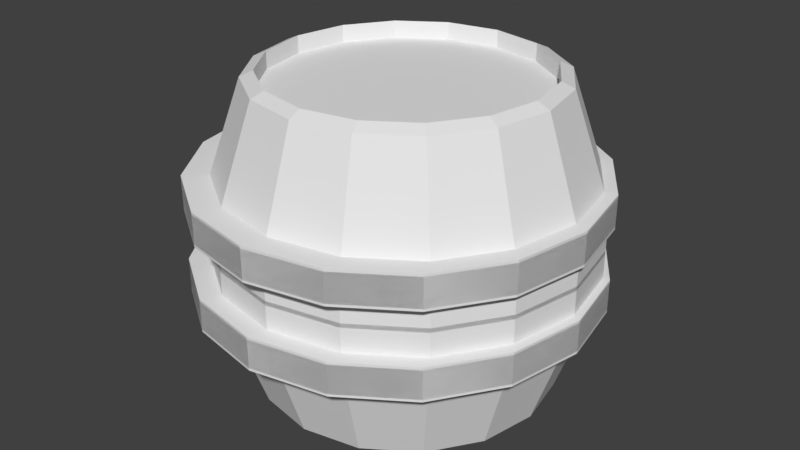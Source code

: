 # Source: barrel.blend  (saved by Blender 2.79.0; exported with 4.5.12 LTS)
import bpy
from mathutils import Matrix  # noqa: F401  (used for matrix-valued properties, if any)

bpy.ops.wm.read_factory_settings(use_empty=True)
scene = bpy.context.scene
scene.name = 'Scene'

# ---- collections
col_collection_1 = bpy.data.collections.new('Collection 1'); scene.collection.children.link(col_collection_1)

# ---- materials (node trees are filled in below, after node groups)
mat_material_001 = bpy.data.materials.new('Material.001')
mat_material_001.alpha_threshold = 0.0
mat_material_001.use_transparent_shadow = False
mat_material_001.roughness = 0.5

# ---- material node trees

# ---- world
world_world = bpy.data.worlds.new('World'); scene.world = world_world
world_world.color = (0.05088, 0.05088, 0.05088)
world_world.use_sun_shadow = False
world_world.sun_shadow_jitter_overblur = 0.0
world_world.cycles.sampling_method = 'MANUAL'

# ---- meshes
me_cylinder = bpy.data.meshes.new('Cylinder')
me_cylinder.from_pydata([(0.0153, 1.121, 1.189), (0.4609, 1.032, 1.189), (0.8387, 0.7795, 1.189), (1.091, 0.4017, 1.189), (1.18, -0.0439, 1.189), (1.091, -0.4895, 1.189), (0.8387, -0.8673, 1.189), (0.4609, -1.12, 1.189), (0.0153, -1.208, 1.189), (-0.4303, -1.12, 1.189), (-0.8081, -0.8673, 1.189), (-1.061, -0.4895, 1.189), (-1.149, -0.0439, 1.189), (-1.061, 0.4017, 1.189), (-0.8081, 0.7795, 1.189), (-0.4303, 1.032, 1.189), (0.0153, 1.415, 0.3408), (0.5736, 1.304, 0.3408), (1.047, 0.9878, 0.3408), (1.363, 0.5144, 0.3408), (1.474, -0.0439, 0.3408), (1.363, -0.6022, 0.3408), (1.047, -1.076, 0.3408), (0.5736, -1.392, 0.3408), (0.0153, -1.503, 0.3408), (-0.543, -1.392, 0.3408), (-1.016, -1.076, 0.3408), (-1.333, -0.6022, 0.3408), (-1.444, -0.0439, 0.3408), (-1.333, 0.5144, 0.3408), (-1.016, 0.9878, 0.3408), (-0.543, 1.304, 0.3408), (0.0153, 1.021, 1.234), (0.4228, 0.9399, 1.234), (0.7683, 0.7091, 1.234), (0.9991, 0.3636, 1.234), (1.08, -0.0439, 1.234), (0.9991, -0.4514, 1.234), (0.7683, -0.7969, 1.234), (0.4228, -1.028, 1.234), (0.0153, -1.109, 1.234), (-0.3922, -1.028, 1.234), (-0.7377, -0.7969, 1.234), (-0.9685, -0.4514, 1.234), (-1.05, -0.0439, 1.234), (-0.9685, 0.3636, 1.234), (-0.7377, 0.7091, 1.234), (-0.3922, 0.9399, 1.234), (0.0153, 1.021, 1.098), (0.4228, 0.9399, 1.098), (0.7683, 0.7091, 1.098), (0.9991, 0.3636, 1.098), (1.08, -0.0439, 1.098), (0.9991, -0.4514, 1.098), (0.7683, -0.7969, 1.098), (0.4228, -1.028, 1.098), (0.0153, -1.109, 1.098), (-0.3922, -1.028, 1.098), (-0.7377, -0.7969, 1.098), (-0.9685, -0.4514, 1.098), (-1.05, -0.0439, 1.098), (-0.9685, 0.3636, 1.098), (-0.7377, 0.7091, 1.098), (-0.3922, 0.9399, 1.098), (0.0153, 1.415, -0.01652), (0.5736, 1.304, -0.01652), (1.047, 0.9878, -0.01652), (1.363, 0.5144, -0.01652), (1.474, -0.0439, -0.01652), (1.363, -0.6022, -0.01652), (1.047, -1.076, -0.01652), (0.5736, -1.392, -0.01652), (0.0153, -1.503, -0.01652), (-0.543, -1.392, -0.01652), (-1.016, -1.076, -0.01652), (-1.333, -0.6022, -0.01652), (-1.444, -0.0439, -0.01652), (-1.333, 0.5144, -0.01652), (-1.016, 0.9878, -0.01652), (-0.543, 1.304, -0.01652), (-0.02468, 1.479, -0.4686), (-0.02468, 1.479, -0.2237), (0.5736, 1.36, -0.4686), (0.5736, 1.36, -0.2237), (1.081, 1.021, -0.4686), (1.081, 1.021, -0.2237), (1.42, 0.5137, -0.4686), (1.42, 0.5137, -0.2237), (1.539, -0.08459, -0.4686), (1.539, -0.08459, -0.2237), (1.42, -0.6829, -0.4686), (1.42, -0.6829, -0.2237), (1.081, -1.19, -0.4686), (1.081, -1.19, -0.2237), (0.5736, -1.529, -0.4686), (0.5736, -1.529, -0.2237), (-0.02468, -1.648, -0.4686), (-0.02468, -1.648, -0.2237), (-0.6229, -1.529, -0.4686), (-0.6229, -1.529, -0.2237), (-1.13, -1.19, -0.4686), (-1.13, -1.19, -0.2237), (-1.469, -0.6829, -0.4686), (-1.469, -0.6829, -0.2237), (-1.588, -0.08459, -0.4686), (-1.588, -0.08459, -0.2237), (-1.469, 0.5137, -0.4686), (-1.469, 0.5137, -0.2237), (-1.13, 1.021, -0.4686), (-1.13, 1.021, -0.2237), (-0.6229, 1.36, -0.4686), (-0.6229, 1.36, -0.2237), (-0.02468, 1.479, 0.2043), (-0.02468, 1.479, 0.4492), (0.5736, 1.36, 0.2043), (0.5736, 1.36, 0.4492), (1.081, 1.021, 0.2043), (1.081, 1.021, 0.4492), (1.42, 0.5137, 0.2043), (1.42, 0.5137, 0.4492), (1.539, -0.08459, 0.2043), (1.539, -0.08459, 0.4492), (1.42, -0.6829, 0.2043), (1.42, -0.6829, 0.4492), (1.081, -1.19, 0.2043), (1.081, -1.19, 0.4492), (0.5736, -1.529, 0.2043), (0.5736, -1.529, 0.4492), (-0.02468, -1.648, 0.2043), (-0.02468, -1.648, 0.4492), (-0.6229, -1.529, 0.2043), (-0.6229, -1.529, 0.4492), (-1.13, -1.19, 0.2043), (-1.13, -1.19, 0.4492), (-1.469, -0.6829, 0.2043), (-1.469, -0.6829, 0.4492), (-1.588, -0.08459, 0.2043), (-1.588, -0.08459, 0.4492), (-1.469, 0.5137, 0.2043), (-1.469, 0.5137, 0.4492), (-1.13, 1.021, 0.2043), (-1.13, 1.021, 0.4492), (-0.6229, 1.36, 0.2043), (-0.6229, 1.36, 0.4492)], [], [(16, 0, 1, 17), (17, 1, 2, 18), (18, 2, 3, 19), (19, 3, 4, 20), (20, 4, 5, 21), (21, 5, 6, 22), (22, 6, 7, 23), (23, 7, 8, 24), (24, 8, 9, 25), (25, 9, 10, 26), (26, 10, 11, 27), (27, 11, 12, 28), (28, 12, 13, 29), (29, 13, 14, 30), (6, 5, 37, 38), (30, 14, 15, 31), (31, 15, 0, 16), (79, 31, 16, 64), (78, 30, 31, 79), (77, 29, 30, 78), (76, 28, 29, 77), (75, 27, 28, 76), (74, 26, 27, 75), (73, 25, 26, 74), (72, 24, 25, 73), (71, 23, 24, 72), (70, 22, 23, 71), (69, 21, 22, 70), (68, 20, 21, 69), (67, 19, 20, 68), (66, 18, 19, 67), (65, 17, 18, 66), (64, 16, 17, 65), (41, 40, 56, 57), (11, 10, 42, 43), (0, 15, 47, 32), (4, 3, 35, 36), (9, 8, 40, 41), (14, 13, 45, 46), (2, 1, 33, 34), (7, 6, 38, 39), (12, 11, 43, 44), (5, 4, 36, 37), (10, 9, 41, 42), (15, 14, 46, 47), (3, 2, 34, 35), (8, 7, 39, 40), (1, 0, 32, 33), (13, 12, 44, 45), (49, 48, 63, 62, 61, 60, 59, 58, 57, 56, 55, 54, 53, 52, 51, 50), (34, 33, 49, 50), (42, 41, 57, 58), (35, 34, 50, 51), (43, 42, 58, 59), (36, 35, 51, 52), (44, 43, 59, 60), (37, 36, 52, 53), (45, 44, 60, 61), (38, 37, 53, 54), (46, 45, 61, 62), (39, 38, 54, 55), (47, 46, 62, 63), (40, 39, 55, 56), (33, 32, 48, 49), (32, 47, 63, 48), (80, 81, 83, 82), (82, 83, 85, 84), (84, 85, 87, 86), (86, 87, 89, 88), (88, 89, 91, 90), (90, 91, 93, 92), (92, 93, 95, 94), (94, 95, 97, 96), (96, 97, 99, 98), (98, 99, 101, 100), (100, 101, 103, 102), (102, 103, 105, 104), (104, 105, 107, 106), (106, 107, 109, 108), (83, 81, 111, 109, 107, 105, 103, 101, 99, 97, 95, 93, 91, 89, 87, 85), (108, 109, 111, 110), (110, 111, 81, 80), (80, 82, 84, 86, 88, 90, 92, 94, 96, 98, 100, 102, 104, 106, 108, 110), (112, 113, 115, 114), (114, 115, 117, 116), (116, 117, 119, 118), (118, 119, 121, 120), (120, 121, 123, 122), (122, 123, 125, 124), (124, 125, 127, 126), (126, 127, 129, 128), (128, 129, 131, 130), (130, 131, 133, 132), (132, 133, 135, 134), (134, 135, 137, 136), (136, 137, 139, 138), (138, 139, 141, 140), (115, 113, 143, 141, 139, 137, 135, 133, 131, 129, 127, 125, 123, 121, 119, 117), (140, 141, 143, 142), (142, 143, 113, 112), (112, 114, 116, 118, 120, 122, 124, 126, 128, 130, 132, 134, 136, 138, 140, 142)])
_uv = me_cylinder.uv_layers.new(name='UVMap')
_uv.uv.foreach_set('vector', [0.7879, 0.4261, 0.8931, 0.4193, 0.8946, 0.4691, 0.7897, 0.4886, 0.7897, 0.4886, 0.8946, 0.4691, 0.8972, 0.5073, 0.7931, 0.5364, 0.7915, 0.537, 0.8961, 0.5578, 0.894, 0.6077, 0.7889, 0.5994, 0.7889, 0.5994, 0.894, 0.6077, 0.8932, 0.6616, 0.7879, 0.6671, 0.7879, 0.6671, 0.8932, 0.6616, 0.894, 0.7115, 0.7889, 0.7296, 0.7889, 0.7296, 0.894, 0.7115, 0.8961, 0.7497, 0.7915, 0.7774, 0.3242, 0.7286, 0.4288, 0.7564, 0.4266, 0.7945, 0.3215, 0.7765, 0.3215, 0.7765, 0.4266, 0.7945, 0.4259, 0.8444, 0.3206, 0.839, 0.3206, 0.839, 0.4259, 0.8444, 0.4266, 0.8984, 0.3215, 0.9066, 0.3215, 0.9066, 0.4266, 0.8984, 0.4288, 0.9482, 0.3242, 0.9691, 0.5336, 0.9212, 0.4288, 0.9018, 0.4302, 0.8519, 0.5354, 0.8588, 0.5354, 0.8588, 0.4302, 0.8519, 0.4302, 0.798, 0.5354, 0.7911, 0.5354, 0.7911, 0.4302, 0.798, 0.4288, 0.7481, 0.5336, 0.7286, 0.7931, 0.2482, 0.8972, 0.2773, 0.8946, 0.3154, 0.7897, 0.296, 0.06012, 0.7493, 0.1111, 0.7286, 0.1134, 0.7402, 0.06683, 0.7591, 0.7897, 0.296, 0.8946, 0.3154, 0.8931, 0.3653, 0.7879, 0.3585, 0.7879, 0.3585, 0.8931, 0.3653, 0.8931, 0.4193, 0.7879, 0.4261, 0.7447, 0.3585, 0.7879, 0.3585, 0.7879, 0.4261, 0.7447, 0.4261, 0.7465, 0.296, 0.7897, 0.296, 0.7879, 0.3585, 0.7447, 0.3585, 0.7498, 0.2482, 0.7931, 0.2482, 0.7897, 0.296, 0.7465, 0.296, 0.5787, 0.7911, 0.5354, 0.7911, 0.5336, 0.7286, 0.5769, 0.7286, 0.5787, 0.8588, 0.5354, 0.8588, 0.5354, 0.7911, 0.5787, 0.7911, 0.5769, 0.9212, 0.5336, 0.9212, 0.5354, 0.8588, 0.5787, 0.8588, 0.2783, 0.9072, 0.3215, 0.9066, 0.3242, 0.9691, 0.2809, 0.9697, 0.2773, 0.8396, 0.3206, 0.839, 0.3215, 0.9066, 0.2783, 0.9072, 0.2783, 0.7771, 0.3215, 0.7765, 0.3206, 0.839, 0.2773, 0.8396, 0.2809, 0.7292, 0.3242, 0.7286, 0.3215, 0.7765, 0.2783, 0.7771, 0.7456, 0.729, 0.7889, 0.7296, 0.7915, 0.7774, 0.7483, 0.7768, 0.7447, 0.6665, 0.7879, 0.6671, 0.7889, 0.7296, 0.7456, 0.729, 0.7456, 0.5989, 0.7889, 0.5994, 0.7879, 0.6671, 0.7447, 0.6665, 0.7483, 0.5364, 0.7915, 0.537, 0.7889, 0.5994, 0.7456, 0.5989, 0.7465, 0.4886, 0.7897, 0.4886, 0.7931, 0.5364, 0.7498, 0.5364, 0.7447, 0.4261, 0.7879, 0.4261, 0.7897, 0.4886, 0.7465, 0.4886, 0.681, 0.8692, 0.6803, 0.8236, 0.6968, 0.8238, 0.6975, 0.8694, 0.06012, 0.9793, 0.02111, 0.9412, 0.03116, 0.9346, 0.06683, 0.9695, 0.2773, 0.8913, 0.2562, 0.9412, 0.2462, 0.9346, 0.2655, 0.889, 0.1662, 0.7286, 0.2172, 0.7493, 0.2105, 0.7591, 0.1639, 0.7402, 0.0, 0.8913, 4.342e-08, 0.8373, 0.01185, 0.8396, 0.01185, 0.889, 0.2172, 0.9793, 0.1662, 1.0, 0.1639, 0.9884, 0.2105, 0.9695, 0.2562, 0.7875, 0.2773, 0.8373, 0.2655, 0.8396, 0.2462, 0.794, 0.02111, 0.7875, 0.06012, 0.7493, 0.06683, 0.7591, 0.03116, 0.794, 0.1111, 1.0, 0.06012, 0.9793, 0.06683, 0.9695, 0.1134, 0.9884, 0.1111, 0.7286, 0.1662, 0.7286, 0.1639, 0.7402, 0.1134, 0.7402, 0.02111, 0.9412, 0.0, 0.8913, 0.01185, 0.889, 0.03116, 0.9346, 0.2562, 0.9412, 0.2172, 0.9793, 0.2105, 0.9695, 0.2462, 0.9346, 0.2172, 0.7493, 0.2562, 0.7875, 0.2462, 0.794, 0.2105, 0.7591, 4.342e-08, 0.8373, 0.02111, 0.7875, 0.03116, 0.794, 0.01185, 0.8396, 0.2773, 0.8373, 0.2773, 0.8913, 0.2655, 0.889, 0.2655, 0.8396, 0.1662, 1.0, 0.1111, 1.0, 0.1134, 0.9884, 0.1639, 0.9884, 0.8967, 0.2482, 0.8462, 0.2482, 0.7996, 0.2293, 0.764, 0.1944, 0.7447, 0.1488, 0.7447, 0.0994, 0.764, 0.05379, 0.7996, 0.01889, 0.8462, 0.0, 0.8967, 0.0, 0.9433, 0.01889, 0.979, 0.05379, 0.9983, 0.0994, 0.9983, 0.1488, 0.979, 0.1944, 0.9433, 0.2293, 0.6637, 0.9044, 0.6618, 0.8588, 0.6783, 0.8586, 0.6803, 0.9041, 0.6829, 0.9041, 0.681, 0.8692, 0.6975, 0.8694, 0.6995, 0.9044, 0.7002, 0.7742, 0.7021, 0.7286, 0.7187, 0.7289, 0.7167, 0.7744, 0.6426, 0.7742, 0.6445, 0.7286, 0.6611, 0.7289, 0.6591, 0.7744, 0.6995, 0.8236, 0.7002, 0.7742, 0.7167, 0.7744, 0.716, 0.8238, 0.6419, 0.8236, 0.6426, 0.7742, 0.6591, 0.7744, 0.6584, 0.8238, 0.7002, 0.8692, 0.6995, 0.8236, 0.716, 0.8238, 0.7167, 0.8694, 0.6426, 0.8692, 0.6419, 0.8236, 0.6584, 0.8238, 0.6591, 0.8694, 0.7021, 0.9041, 0.7002, 0.8692, 0.7167, 0.8694, 0.7187, 0.9044, 0.6445, 0.9041, 0.6426, 0.8692, 0.6591, 0.8694, 0.6611, 0.9044, 0.681, 0.7742, 0.6829, 0.7286, 0.6995, 0.7289, 0.6975, 0.7744, 0.6618, 0.7638, 0.6637, 0.7289, 0.6803, 0.7286, 0.6783, 0.7636, 0.6803, 0.8236, 0.681, 0.7742, 0.6975, 0.7744, 0.6968, 0.8238, 0.6618, 0.8588, 0.6611, 0.8094, 0.6776, 0.8092, 0.6783, 0.8586, 0.6611, 0.8094, 0.6618, 0.7638, 0.6783, 0.7636, 0.6776, 0.8092, 0.9318, 0.4393, 0.9614, 0.4389, 0.9643, 0.5058, 0.9347, 0.5062, 0.9016, 0.5364, 0.9313, 0.5364, 0.9277, 0.5876, 0.898, 0.5876, 0.898, 0.5876, 0.9277, 0.5876, 0.9258, 0.6546, 0.8961, 0.6546, 0.8961, 0.6546, 0.9258, 0.6546, 0.9258, 0.7271, 0.8961, 0.7271, 0.8961, 0.7271, 0.9258, 0.7271, 0.9277, 0.794, 0.898, 0.794, 0.898, 0.794, 0.9277, 0.794, 0.9313, 0.8453, 0.9016, 0.8453, 0.9011, 0.2486, 0.9308, 0.2482, 0.9279, 0.2994, 0.8983, 0.2998, 0.8983, 0.2998, 0.9279, 0.2994, 0.9269, 0.3664, 0.8972, 0.3668, 0.8972, 0.3668, 0.9269, 0.3664, 0.9279, 0.4389, 0.8983, 0.4393, 0.8983, 0.4393, 0.9279, 0.4389, 0.9308, 0.5058, 0.9011, 0.5062, 0.5806, 0.7286, 0.6103, 0.7286, 0.6083, 0.7956, 0.5787, 0.7956, 0.5787, 0.7956, 0.6083, 0.7956, 0.6083, 0.8681, 0.5787, 0.8681, 0.5787, 0.8681, 0.6083, 0.8681, 0.6103, 0.935, 0.5806, 0.935, 0.9347, 0.2486, 0.9643, 0.2482, 0.9614, 0.2994, 0.9318, 0.2998, 2.895e-08, 0.5827, 0.0, 0.5102, 0.02834, 0.4433, 0.08071, 0.3921, 0.1491, 0.3643, 0.2232, 0.3643, 0.2916, 0.3921, 0.344, 0.4433, 0.3723, 0.5102, 0.3723, 0.5827, 0.344, 0.6497, 0.2916, 0.7009, 0.2232, 0.7286, 0.1491, 0.7286, 0.08071, 0.7009, 0.02834, 0.6497, 0.9318, 0.2998, 0.9614, 0.2994, 0.9604, 0.3664, 0.9308, 0.3668, 0.9308, 0.3668, 0.9604, 0.3664, 0.9614, 0.4389, 0.9318, 0.4393, 0.7447, 0.5827, 0.7163, 0.6497, 0.6639, 0.7009, 0.5955, 0.7286, 0.5215, 0.7286, 0.453, 0.7009, 0.4007, 0.6497, 0.3723, 0.5827, 0.3723, 0.5102, 0.4007, 0.4433, 0.453, 0.3921, 0.5215, 0.3643, 0.5955, 0.3643, 0.6639, 0.3921, 0.7163, 0.4433, 0.7447, 0.5102, 0.9653, 0.4393, 0.995, 0.4389, 0.9978, 0.5058, 0.9682, 0.5062, 0.9368, 0.5364, 0.9665, 0.5364, 0.9629, 0.5876, 0.9332, 0.5876, 0.9332, 0.5876, 0.9629, 0.5876, 0.9609, 0.6546, 0.9313, 0.6546, 0.9313, 0.6546, 0.9609, 0.6546, 0.9609, 0.7271, 0.9313, 0.7271, 0.9313, 0.7271, 0.9609, 0.7271, 0.9629, 0.794, 0.9332, 0.794, 0.9332, 0.794, 0.9629, 0.794, 0.9665, 0.8453, 0.9368, 0.8453, 0.9703, 0.5368, 1.0, 0.5364, 0.9971, 0.5877, 0.9675, 0.5881, 0.9675, 0.5881, 0.9971, 0.5877, 0.9961, 0.6547, 0.9665, 0.6551, 0.9665, 0.6551, 0.9961, 0.6547, 0.9971, 0.7271, 0.9675, 0.7275, 0.9675, 0.7275, 0.9971, 0.7271, 1.0, 0.794, 0.9703, 0.7944, 0.6122, 0.7286, 0.6419, 0.7286, 0.6399, 0.7956, 0.6103, 0.7956, 0.6103, 0.7956, 0.6399, 0.7956, 0.6399, 0.8681, 0.6103, 0.8681, 0.6103, 0.8681, 0.6399, 0.8681, 0.6419, 0.935, 0.6122, 0.935, 0.9682, 0.2486, 0.9978, 0.2482, 0.995, 0.2994, 0.9653, 0.2998, 0.6639, 0.02773, 0.7163, 0.07897, 0.7447, 0.1459, 0.7447, 0.2184, 0.7163, 0.2853, 0.6639, 0.3366, 0.5955, 0.3643, 0.5215, 0.3643, 0.453, 0.3366, 0.4007, 0.2853, 0.3723, 0.2184, 0.3723, 0.1459, 0.4007, 0.07897, 0.453, 0.02773, 0.5215, 0.0, 0.5955, 1.416e-08, 0.9653, 0.2998, 0.995, 0.2994, 0.994, 0.3664, 0.9643, 0.3668, 0.9643, 0.3668, 0.994, 0.3664, 0.995, 0.4389, 0.9653, 0.4393, 0.3723, 0.2184, 0.344, 0.2853, 0.2916, 0.3366, 0.2232, 0.3643, 0.1491, 0.3643, 0.08071, 0.3366, 0.02834, 0.2853, 0.0, 0.2184, 0.0, 0.1459, 0.02834, 0.07897, 0.08071, 0.02773, 0.1491, 2.832e-08, 0.2232, 0.0, 0.2916, 0.02773, 0.344, 0.07897, 0.3723, 0.1459])
me_cylinder.materials.append(mat_material_001)
me_cylinder.use_remesh_preserve_volume = False
me_cylinder.use_remesh_preserve_attributes = False
me_cylinder.use_mirror_vertex_groups = False
me_cylinder.use_paint_bone_selection = False
me_cylinder.use_paint_mask = True
me_cylinder.update()

# ---- objects
ob_cylinder = bpy.data.objects.new('Cylinder', me_cylinder)

# ---- transforms, parenting, visibility, modifiers, constraints
ob_cylinder.location = (0.0, 0.0, 1.091)
ob_cylinder.scale = (0.7426, 0.7426, 0.7426)
ob_cylinder.lineart.crease_threshold = 0.0
_m = ob_cylinder.modifiers.new('Mirror', 'MIRROR')
_m.use_axis = (False, False, True)
_m.merge_threshold = 0.01

# ---- collection membership
col_collection_1.objects.link(ob_cylinder)

# ---- scene / render settings (as saved in the file)
scene.frame_start = 1; scene.frame_end = 250; scene.frame_set(1)
scene.render.engine = 'BLENDER_EEVEE_NEXT'
scene.render.resolution_percentage = 50
scene.render.dither_intensity = 0.0
scene.cycles.use_denoising = False
scene.cycles.samples = 128
scene.cycles.sampling_pattern = 'TABULATED_SOBOL'
scene.cycles.use_adaptive_sampling = False
scene.cycles.use_light_tree = False
scene.cycles.blur_glossy = 0.0
scene.cycles.sample_clamp_indirect = 0.0
scene.view_settings.view_transform = 'Standard'
bpy.context.view_layer.update()

# ---- added for rendering (the .blend has no active camera and no usable light): camera, sun
cam_auto = bpy.data.cameras.new('AutoCamera')
cam_auto.lens = 50.0
cam_auto.sensor_width = 36.0
cam_auto.clip_end = 1000.0
ob_auto_camera = bpy.data.objects.new('AutoCamera', cam_auto)
scene.collection.objects.link(ob_auto_camera)
ob_auto_camera.location = (3.4611, -4.23812, 3.87454)
ob_auto_camera.rotation_euler = (1.09748, -7.21219e-08, 0.694738)
scene.camera = ob_auto_camera
light_auto_sun = bpy.data.lights.new('AutoSun', 'SUN')
light_auto_sun.energy = 3.0
light_auto_sun.angle = 0.0523599
ob_auto_sun = bpy.data.objects.new('AutoSun', light_auto_sun)
scene.collection.objects.link(ob_auto_sun)
ob_auto_sun.rotation_euler = (0.872665, 0.174533, 0.523599)
bpy.context.view_layer.update()
